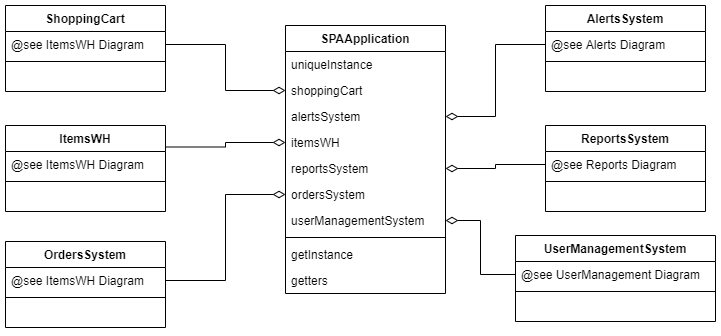

The diagram above was exported from draw.io. Its source (the exported page's mxGraphModel, read from the mxfile embedded in the PNG):
<mxGraphModel dx="1024" dy="592" grid="1" gridSize="10" guides="1" tooltips="1" connect="1" arrows="1" fold="1" page="1" pageScale="1" pageWidth="850" pageHeight="1100" math="0" shadow="0">
  <root>
    <mxCell id="0" />
    <mxCell id="1" parent="0" />
    <mxCell id="2" value="SPAApplication" style="swimlane;fontStyle=1;align=center;verticalAlign=top;childLayout=stackLayout;horizontal=1;startSize=26;horizontalStack=0;resizeParent=1;resizeParentMax=0;resizeLast=0;collapsible=1;marginBottom=0;" vertex="1" parent="1">
      <mxGeometry x="340" y="80" width="160" height="268" as="geometry" />
    </mxCell>
    <mxCell id="3" value="uniqueInstance" style="text;strokeColor=none;fillColor=none;align=left;verticalAlign=top;spacingLeft=4;spacingRight=4;overflow=hidden;rotatable=0;points=[[0,0.5],[1,0.5]];portConstraint=eastwest;" vertex="1" parent="2">
      <mxGeometry y="26" width="160" height="26" as="geometry" />
    </mxCell>
    <mxCell id="4" value="shoppingCart" style="text;strokeColor=none;fillColor=none;align=left;verticalAlign=top;spacingLeft=4;spacingRight=4;overflow=hidden;rotatable=0;points=[[0,0.5],[1,0.5]];portConstraint=eastwest;" vertex="1" parent="2">
      <mxGeometry y="52" width="160" height="26" as="geometry" />
    </mxCell>
    <mxCell id="5" value="alertsSystem" style="text;strokeColor=none;fillColor=none;align=left;verticalAlign=top;spacingLeft=4;spacingRight=4;overflow=hidden;rotatable=0;points=[[0,0.5],[1,0.5]];portConstraint=eastwest;" vertex="1" parent="2">
      <mxGeometry y="78" width="160" height="26" as="geometry" />
    </mxCell>
    <mxCell id="6" value="itemsWH" style="text;strokeColor=none;fillColor=none;align=left;verticalAlign=top;spacingLeft=4;spacingRight=4;overflow=hidden;rotatable=0;points=[[0,0.5],[1,0.5]];portConstraint=eastwest;" vertex="1" parent="2">
      <mxGeometry y="104" width="160" height="26" as="geometry" />
    </mxCell>
    <mxCell id="7" value="reportsSystem" style="text;strokeColor=none;fillColor=none;align=left;verticalAlign=top;spacingLeft=4;spacingRight=4;overflow=hidden;rotatable=0;points=[[0,0.5],[1,0.5]];portConstraint=eastwest;" vertex="1" parent="2">
      <mxGeometry y="130" width="160" height="26" as="geometry" />
    </mxCell>
    <mxCell id="8" value="ordersSystem" style="text;strokeColor=none;fillColor=none;align=left;verticalAlign=top;spacingLeft=4;spacingRight=4;overflow=hidden;rotatable=0;points=[[0,0.5],[1,0.5]];portConstraint=eastwest;" vertex="1" parent="2">
      <mxGeometry y="156" width="160" height="26" as="geometry" />
    </mxCell>
    <mxCell id="9" value="userManagementSystem" style="text;strokeColor=none;fillColor=none;align=left;verticalAlign=top;spacingLeft=4;spacingRight=4;overflow=hidden;rotatable=0;points=[[0,0.5],[1,0.5]];portConstraint=eastwest;" vertex="1" parent="2">
      <mxGeometry y="182" width="160" height="26" as="geometry" />
    </mxCell>
    <mxCell id="10" value="" style="line;strokeWidth=1;fillColor=none;align=left;verticalAlign=middle;spacingTop=-1;spacingLeft=3;spacingRight=3;rotatable=0;labelPosition=right;points=[];portConstraint=eastwest;" vertex="1" parent="2">
      <mxGeometry y="208" width="160" height="8" as="geometry" />
    </mxCell>
    <mxCell id="11" value="getInstance" style="text;strokeColor=none;fillColor=none;align=left;verticalAlign=top;spacingLeft=4;spacingRight=4;overflow=hidden;rotatable=0;points=[[0,0.5],[1,0.5]];portConstraint=eastwest;" vertex="1" parent="2">
      <mxGeometry y="216" width="160" height="26" as="geometry" />
    </mxCell>
    <mxCell id="12" value="getters" style="text;strokeColor=none;fillColor=none;align=left;verticalAlign=top;spacingLeft=4;spacingRight=4;overflow=hidden;rotatable=0;points=[[0,0.5],[1,0.5]];portConstraint=eastwest;" vertex="1" parent="2">
      <mxGeometry y="242" width="160" height="26" as="geometry" />
    </mxCell>
    <mxCell id="13" style="edgeStyle=orthogonalEdgeStyle;rounded=0;orthogonalLoop=1;jettySize=auto;html=1;entryX=1;entryY=0.5;entryDx=0;entryDy=0;startSize=10;endArrow=none;endFill=0;endSize=10;startArrow=diamondThin;startFill=0;" edge="1" source="4" target="23" parent="1">
      <mxGeometry relative="1" as="geometry" />
    </mxCell>
    <mxCell id="14" value="ItemsWH" style="swimlane;fontStyle=1;align=center;verticalAlign=top;childLayout=stackLayout;horizontal=1;startSize=26;horizontalStack=0;resizeParent=1;resizeParentMax=0;resizeLast=0;collapsible=1;marginBottom=0;" vertex="1" parent="1">
      <mxGeometry x="60" y="180" width="160" height="86" as="geometry" />
    </mxCell>
    <mxCell id="15" value="@see ItemsWH Diagram" style="text;strokeColor=none;fillColor=none;align=left;verticalAlign=top;spacingLeft=4;spacingRight=4;overflow=hidden;rotatable=0;points=[[0,0.5],[1,0.5]];portConstraint=eastwest;" vertex="1" parent="14">
      <mxGeometry y="26" width="160" height="26" as="geometry" />
    </mxCell>
    <mxCell id="16" value="" style="line;strokeWidth=1;fillColor=none;align=left;verticalAlign=middle;spacingTop=-1;spacingLeft=3;spacingRight=3;rotatable=0;labelPosition=right;points=[];portConstraint=eastwest;" vertex="1" parent="14">
      <mxGeometry y="52" width="160" height="8" as="geometry" />
    </mxCell>
    <mxCell id="17" value=" " style="text;strokeColor=none;fillColor=none;align=left;verticalAlign=top;spacingLeft=4;spacingRight=4;overflow=hidden;rotatable=0;points=[[0,0.5],[1,0.5]];portConstraint=eastwest;" vertex="1" parent="14">
      <mxGeometry y="60" width="160" height="26" as="geometry" />
    </mxCell>
    <mxCell id="18" value="OrdersSystem" style="swimlane;fontStyle=1;align=center;verticalAlign=top;childLayout=stackLayout;horizontal=1;startSize=26;horizontalStack=0;resizeParent=1;resizeParentMax=0;resizeLast=0;collapsible=1;marginBottom=0;" vertex="1" parent="1">
      <mxGeometry x="60" y="296" width="160" height="86" as="geometry" />
    </mxCell>
    <mxCell id="19" value="@see ItemsWH Diagram" style="text;strokeColor=none;fillColor=none;align=left;verticalAlign=top;spacingLeft=4;spacingRight=4;overflow=hidden;rotatable=0;points=[[0,0.5],[1,0.5]];portConstraint=eastwest;" vertex="1" parent="18">
      <mxGeometry y="26" width="160" height="26" as="geometry" />
    </mxCell>
    <mxCell id="20" value="" style="line;strokeWidth=1;fillColor=none;align=left;verticalAlign=middle;spacingTop=-1;spacingLeft=3;spacingRight=3;rotatable=0;labelPosition=right;points=[];portConstraint=eastwest;" vertex="1" parent="18">
      <mxGeometry y="52" width="160" height="8" as="geometry" />
    </mxCell>
    <mxCell id="21" value=" " style="text;strokeColor=none;fillColor=none;align=left;verticalAlign=top;spacingLeft=4;spacingRight=4;overflow=hidden;rotatable=0;points=[[0,0.5],[1,0.5]];portConstraint=eastwest;" vertex="1" parent="18">
      <mxGeometry y="60" width="160" height="26" as="geometry" />
    </mxCell>
    <mxCell id="22" value="ShoppingCart" style="swimlane;fontStyle=1;align=center;verticalAlign=top;childLayout=stackLayout;horizontal=1;startSize=26;horizontalStack=0;resizeParent=1;resizeParentMax=0;resizeLast=0;collapsible=1;marginBottom=0;" vertex="1" parent="1">
      <mxGeometry x="60" y="60" width="160" height="86" as="geometry" />
    </mxCell>
    <mxCell id="23" value="@see ItemsWH Diagram" style="text;strokeColor=none;fillColor=none;align=left;verticalAlign=top;spacingLeft=4;spacingRight=4;overflow=hidden;rotatable=0;points=[[0,0.5],[1,0.5]];portConstraint=eastwest;" vertex="1" parent="22">
      <mxGeometry y="26" width="160" height="26" as="geometry" />
    </mxCell>
    <mxCell id="24" value="" style="line;strokeWidth=1;fillColor=none;align=left;verticalAlign=middle;spacingTop=-1;spacingLeft=3;spacingRight=3;rotatable=0;labelPosition=right;points=[];portConstraint=eastwest;" vertex="1" parent="22">
      <mxGeometry y="52" width="160" height="8" as="geometry" />
    </mxCell>
    <mxCell id="25" value=" " style="text;strokeColor=none;fillColor=none;align=left;verticalAlign=top;spacingLeft=4;spacingRight=4;overflow=hidden;rotatable=0;points=[[0,0.5],[1,0.5]];portConstraint=eastwest;" vertex="1" parent="22">
      <mxGeometry y="60" width="160" height="26" as="geometry" />
    </mxCell>
    <mxCell id="26" value="AlertsSystem" style="swimlane;fontStyle=1;align=center;verticalAlign=top;childLayout=stackLayout;horizontal=1;startSize=26;horizontalStack=0;resizeParent=1;resizeParentMax=0;resizeLast=0;collapsible=1;marginBottom=0;" vertex="1" parent="1">
      <mxGeometry x="600" y="60" width="160" height="86" as="geometry" />
    </mxCell>
    <mxCell id="27" value="@see Alerts Diagram" style="text;strokeColor=none;fillColor=none;align=left;verticalAlign=top;spacingLeft=4;spacingRight=4;overflow=hidden;rotatable=0;points=[[0,0.5],[1,0.5]];portConstraint=eastwest;" vertex="1" parent="26">
      <mxGeometry y="26" width="160" height="26" as="geometry" />
    </mxCell>
    <mxCell id="28" value="" style="line;strokeWidth=1;fillColor=none;align=left;verticalAlign=middle;spacingTop=-1;spacingLeft=3;spacingRight=3;rotatable=0;labelPosition=right;points=[];portConstraint=eastwest;" vertex="1" parent="26">
      <mxGeometry y="52" width="160" height="8" as="geometry" />
    </mxCell>
    <mxCell id="29" value=" " style="text;strokeColor=none;fillColor=none;align=left;verticalAlign=top;spacingLeft=4;spacingRight=4;overflow=hidden;rotatable=0;points=[[0,0.5],[1,0.5]];portConstraint=eastwest;" vertex="1" parent="26">
      <mxGeometry y="60" width="160" height="26" as="geometry" />
    </mxCell>
    <mxCell id="30" value="ReportsSystem" style="swimlane;fontStyle=1;align=center;verticalAlign=top;childLayout=stackLayout;horizontal=1;startSize=26;horizontalStack=0;resizeParent=1;resizeParentMax=0;resizeLast=0;collapsible=1;marginBottom=0;" vertex="1" parent="1">
      <mxGeometry x="600" y="180" width="160" height="86" as="geometry" />
    </mxCell>
    <mxCell id="31" value="@see Reports Diagram" style="text;strokeColor=none;fillColor=none;align=left;verticalAlign=top;spacingLeft=4;spacingRight=4;overflow=hidden;rotatable=0;points=[[0,0.5],[1,0.5]];portConstraint=eastwest;" vertex="1" parent="30">
      <mxGeometry y="26" width="160" height="26" as="geometry" />
    </mxCell>
    <mxCell id="32" value="" style="line;strokeWidth=1;fillColor=none;align=left;verticalAlign=middle;spacingTop=-1;spacingLeft=3;spacingRight=3;rotatable=0;labelPosition=right;points=[];portConstraint=eastwest;" vertex="1" parent="30">
      <mxGeometry y="52" width="160" height="8" as="geometry" />
    </mxCell>
    <mxCell id="33" value=" " style="text;strokeColor=none;fillColor=none;align=left;verticalAlign=top;spacingLeft=4;spacingRight=4;overflow=hidden;rotatable=0;points=[[0,0.5],[1,0.5]];portConstraint=eastwest;" vertex="1" parent="30">
      <mxGeometry y="60" width="160" height="26" as="geometry" />
    </mxCell>
    <mxCell id="34" style="edgeStyle=orthogonalEdgeStyle;rounded=0;orthogonalLoop=1;jettySize=auto;html=1;entryX=0;entryY=0.5;entryDx=0;entryDy=0;endArrow=none;endFill=0;endSize=10;startSize=10;startArrow=diamondThin;startFill=0;" edge="1" source="5" target="27" parent="1">
      <mxGeometry relative="1" as="geometry" />
    </mxCell>
    <mxCell id="35" style="edgeStyle=orthogonalEdgeStyle;rounded=0;orthogonalLoop=1;jettySize=auto;html=1;entryX=1;entryY=0.25;entryDx=0;entryDy=0;endArrow=none;endFill=0;endSize=10;startArrow=diamondThin;startFill=0;startSize=10;" edge="1" source="6" target="14" parent="1">
      <mxGeometry relative="1" as="geometry" />
    </mxCell>
    <mxCell id="36" style="edgeStyle=orthogonalEdgeStyle;rounded=0;orthogonalLoop=1;jettySize=auto;html=1;entryX=1;entryY=0.5;entryDx=0;entryDy=0;endArrow=none;endFill=0;endSize=10;startSize=10;startArrow=diamondThin;startFill=0;" edge="1" source="8" target="19" parent="1">
      <mxGeometry relative="1" as="geometry" />
    </mxCell>
    <mxCell id="37" style="edgeStyle=orthogonalEdgeStyle;rounded=0;orthogonalLoop=1;jettySize=auto;html=1;entryX=0;entryY=0.5;entryDx=0;entryDy=0;endArrow=none;endFill=0;endSize=10;startSize=10;startArrow=diamondThin;startFill=0;" edge="1" source="7" target="31" parent="1">
      <mxGeometry relative="1" as="geometry" />
    </mxCell>
    <mxCell id="38" style="edgeStyle=orthogonalEdgeStyle;rounded=0;orthogonalLoop=1;jettySize=auto;html=1;entryX=0;entryY=0.5;entryDx=0;entryDy=0;endArrow=none;endFill=0;endSize=10;startSize=10;startArrow=diamondThin;startFill=0;" edge="1" source="9" target="40" parent="1">
      <mxGeometry relative="1" as="geometry" />
    </mxCell>
    <mxCell id="39" value="UserManagementSystem" style="swimlane;fontStyle=1;align=center;verticalAlign=top;childLayout=stackLayout;horizontal=1;startSize=26;horizontalStack=0;resizeParent=1;resizeParentMax=0;resizeLast=0;collapsible=1;marginBottom=0;" vertex="1" parent="1">
      <mxGeometry x="570" y="290" width="200" height="86" as="geometry" />
    </mxCell>
    <mxCell id="40" value="@see UserManagement Diagram" style="text;strokeColor=none;fillColor=none;align=left;verticalAlign=top;spacingLeft=4;spacingRight=4;overflow=hidden;rotatable=0;points=[[0,0.5],[1,0.5]];portConstraint=eastwest;" vertex="1" parent="39">
      <mxGeometry y="26" width="200" height="26" as="geometry" />
    </mxCell>
    <mxCell id="41" value="" style="line;strokeWidth=1;fillColor=none;align=left;verticalAlign=middle;spacingTop=-1;spacingLeft=3;spacingRight=3;rotatable=0;labelPosition=right;points=[];portConstraint=eastwest;" vertex="1" parent="39">
      <mxGeometry y="52" width="200" height="8" as="geometry" />
    </mxCell>
    <mxCell id="42" value=" " style="text;strokeColor=none;fillColor=none;align=left;verticalAlign=top;spacingLeft=4;spacingRight=4;overflow=hidden;rotatable=0;points=[[0,0.5],[1,0.5]];portConstraint=eastwest;" vertex="1" parent="39">
      <mxGeometry y="60" width="200" height="26" as="geometry" />
    </mxCell>
  </root>
</mxGraphModel>